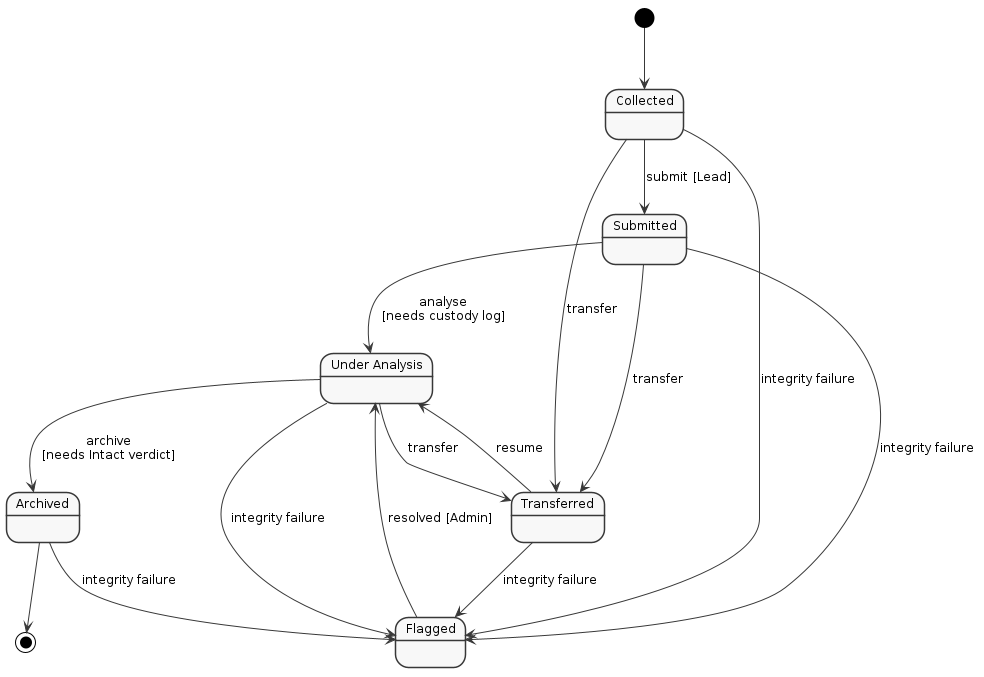

The diagram above was rendered by PlantUML. Its source (embedded in the PNG):
@startuml
skinparam monochrome true
skinparam shadowing false
skinparam defaultFontName Arial
skinparam defaultFontSize 12
skinparam backgroundColor white

state "Under Analysis" as UA

[*] --> Collected

Collected --> Submitted   : submit [Lead]
Collected --> Transferred : transfer
Submitted --> UA          : analyse\n[needs custody log]
Submitted --> Transferred : transfer
UA        --> Transferred : transfer
Transferred --> UA        : resume
UA        --> Archived    : archive\n[needs Intact verdict]

Collected   --> Flagged : integrity failure
Submitted   --> Flagged : integrity failure
UA          --> Flagged : integrity failure
Transferred --> Flagged : integrity failure
Archived    --> Flagged : integrity failure

Flagged --> UA : resolved [Admin]
Archived --> [*]
@enduml